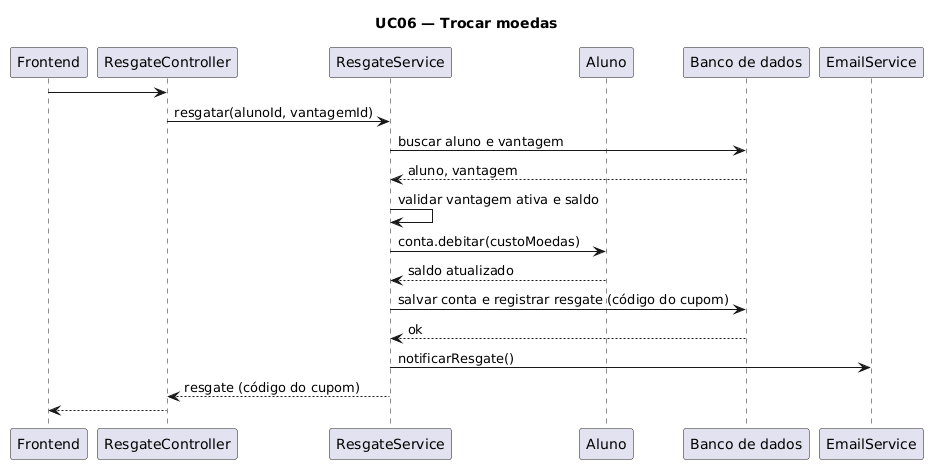

The diagram above was rendered by PlantUML. Its source (embedded in the PNG):
@startuml
title UC06 — Trocar moedas

participant Frontend
participant ResgateController
participant ResgateService
participant "Aluno" as AlunoClasse
participant "Banco de dados" as BD
participant EmailService

Frontend -> ResgateController : 
ResgateController -> ResgateService : resgatar(alunoId, vantagemId)
ResgateService -> BD : buscar aluno e vantagem
BD --> ResgateService : aluno, vantagem
ResgateService -> ResgateService : validar vantagem ativa e saldo
ResgateService -> AlunoClasse : conta.debitar(custoMoedas)
AlunoClasse --> ResgateService : saldo atualizado
ResgateService -> BD : salvar conta e registrar resgate (código do cupom)
BD --> ResgateService : ok
ResgateService -> EmailService : notificarResgate()
ResgateService --> ResgateController : resgate (código do cupom)
ResgateController --> Frontend :
@enduml